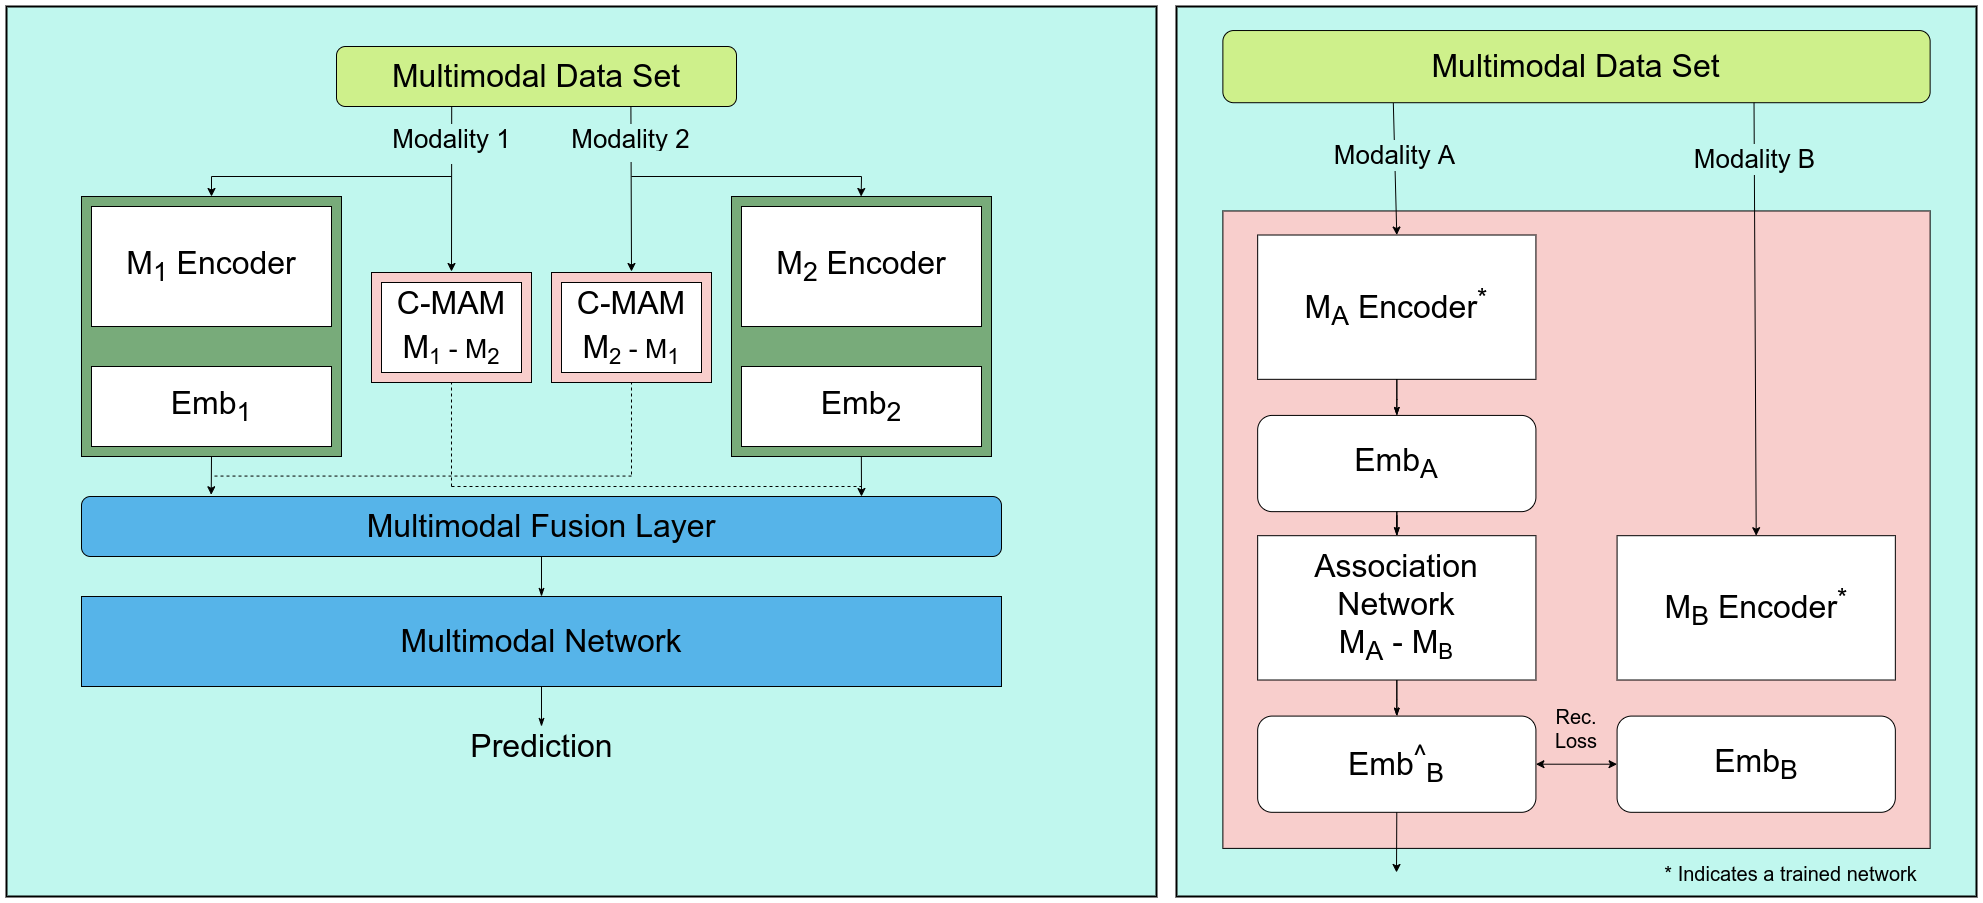

The diagram above was exported from draw.io. Its source (the exported page's mxGraphModel, read from the mxfile embedded in the PNG):
<mxGraphModel dx="2449" dy="2329" grid="1" gridSize="10" guides="1" tooltips="1" connect="1" arrows="1" fold="1" page="0" pageScale="1" pageWidth="827" pageHeight="1169" math="0" shadow="0">
  <root>
    <mxCell id="0" />
    <mxCell id="1" parent="0" />
    <mxCell id="2" value="" style="rounded=0;whiteSpace=wrap;html=1;fontSize=26;fontColor=#FFFFFF;fillColor=#C0F7EE;gradientColor=none;strokeWidth=2;" vertex="1" parent="1">
      <mxGeometry x="370" y="370" width="1150" height="890" as="geometry" />
    </mxCell>
    <mxCell id="3" value="Multimodal Data Set" style="rounded=1;whiteSpace=wrap;html=1;fontSize=32;fillColor=#CEF08B;" vertex="1" parent="1">
      <mxGeometry x="700" y="410" width="400" height="60" as="geometry" />
    </mxCell>
    <mxCell id="4" value="Prediction" style="text;html=1;align=center;verticalAlign=middle;resizable=0;points=[];autosize=1;strokeColor=none;fillColor=none;fontSize=32;" vertex="1" parent="1">
      <mxGeometry x="825" y="1090" width="160" height="40" as="geometry" />
    </mxCell>
    <mxCell id="5" value="" style="group" vertex="1" connectable="0" parent="1">
      <mxGeometry x="1095" y="560" width="360" height="600" as="geometry" />
    </mxCell>
    <mxCell id="6" value="" style="rounded=0;whiteSpace=wrap;html=1;fontSize=32;fillColor=#78AB7A;" vertex="1" parent="5">
      <mxGeometry width="260" height="260" as="geometry" />
    </mxCell>
    <mxCell id="7" value="&lt;font style=&quot;font-size: 32px&quot;&gt;M&lt;sub&gt;2&lt;/sub&gt; Encoder&lt;/font&gt;" style="rounded=0;whiteSpace=wrap;html=1;" vertex="1" parent="5">
      <mxGeometry x="10" y="10" width="240" height="120" as="geometry" />
    </mxCell>
    <mxCell id="8" value="Emb&lt;sub&gt;2&lt;/sub&gt;" style="rounded=0;whiteSpace=wrap;html=1;fontSize=32;" vertex="1" parent="5">
      <mxGeometry x="10" y="170" width="240" height="80" as="geometry" />
    </mxCell>
    <mxCell id="9" value="" style="group" vertex="1" connectable="0" parent="1">
      <mxGeometry x="445" y="560" width="260" height="260" as="geometry" />
    </mxCell>
    <mxCell id="10" value="" style="rounded=0;whiteSpace=wrap;html=1;fontSize=32;fillColor=#78AB7A;" vertex="1" parent="9">
      <mxGeometry width="260" height="260" as="geometry" />
    </mxCell>
    <mxCell id="11" value="&lt;font style=&quot;font-size: 32px&quot;&gt;M&lt;sub&gt;1&lt;/sub&gt; Encoder&lt;/font&gt;" style="rounded=0;whiteSpace=wrap;html=1;" vertex="1" parent="9">
      <mxGeometry x="10" y="10" width="240" height="120" as="geometry" />
    </mxCell>
    <mxCell id="12" value="Emb&lt;sub&gt;1&lt;/sub&gt;" style="rounded=0;whiteSpace=wrap;html=1;fontSize=32;" vertex="1" parent="9">
      <mxGeometry x="10" y="170" width="240" height="80" as="geometry" />
    </mxCell>
    <mxCell id="13" value="Multimodal Fusion Layer" style="rounded=1;whiteSpace=wrap;html=1;fontSize=32;fillColor=#56B4E9;" vertex="1" parent="1">
      <mxGeometry x="445" y="860" width="920" height="60" as="geometry" />
    </mxCell>
    <mxCell id="14" value="" style="endArrow=classic;html=1;rounded=0;fontSize=32;exitX=0.5;exitY=1;exitDx=0;exitDy=0;entryX=0.141;entryY=-0.029;entryDx=0;entryDy=0;entryPerimeter=0;" edge="1" source="10" target="13" parent="1">
      <mxGeometry width="50" height="50" relative="1" as="geometry">
        <mxPoint x="545" y="970" as="sourcePoint" />
        <mxPoint x="595" y="920" as="targetPoint" />
      </mxGeometry>
    </mxCell>
    <mxCell id="15" value="" style="endArrow=classic;html=1;rounded=0;fontSize=32;exitX=0.5;exitY=1;exitDx=0;exitDy=0;" edge="1" parent="1">
      <mxGeometry width="50" height="50" relative="1" as="geometry">
        <mxPoint x="1224.8500000000004" y="820" as="sourcePoint" />
        <mxPoint x="1225" y="860" as="targetPoint" />
      </mxGeometry>
    </mxCell>
    <mxCell id="16" value="" style="endArrow=none;html=1;rounded=0;fontSize=32;exitX=0.5;exitY=0;exitDx=0;exitDy=0;entryX=0.736;entryY=1.006;entryDx=0;entryDy=0;entryPerimeter=0;endFill=0;startArrow=classic;startFill=1;" edge="1" target="3" parent="1">
      <mxGeometry width="50" height="50" relative="1" as="geometry">
        <mxPoint x="994.9999999999991" y="635" as="sourcePoint" />
        <mxPoint x="995" y="500" as="targetPoint" />
      </mxGeometry>
    </mxCell>
    <mxCell id="17" value="&lt;span style=&quot;background-color: rgb(192 , 247 , 238)&quot;&gt;Modality 2&lt;/span&gt;" style="edgeLabel;html=1;align=center;verticalAlign=middle;resizable=0;points=[];fontSize=26;" vertex="1" connectable="0" parent="16">
      <mxGeometry x="0.6227" y="2" relative="1" as="geometry">
        <mxPoint as="offset" />
      </mxGeometry>
    </mxCell>
    <mxCell id="18" value="" style="endArrow=none;html=1;rounded=0;fontSize=32;dashed=1;" edge="1" parent="1">
      <mxGeometry width="50" height="50" relative="1" as="geometry">
        <mxPoint x="814.9999999999991" y="850" as="sourcePoint" />
        <mxPoint x="1225" y="850" as="targetPoint" />
      </mxGeometry>
    </mxCell>
    <mxCell id="19" value="" style="endArrow=none;html=1;rounded=0;fontSize=32;exitX=0.5;exitY=0;exitDx=0;exitDy=0;entryX=0.288;entryY=1;entryDx=0;entryDy=0;entryPerimeter=0;startArrow=classic;startFill=1;" edge="1" target="3" parent="1">
      <mxGeometry width="50" height="50" relative="1" as="geometry">
        <mxPoint x="814.9999999999991" y="635" as="sourcePoint" />
        <mxPoint x="815" y="500" as="targetPoint" />
      </mxGeometry>
    </mxCell>
    <mxCell id="20" value="&lt;span style=&quot;background-color: rgb(192 , 247 , 238)&quot;&gt;Modality 1&lt;/span&gt;" style="edgeLabel;html=1;align=center;verticalAlign=middle;resizable=0;points=[];fontSize=26;" vertex="1" connectable="0" parent="19">
      <mxGeometry x="0.6883" y="2" relative="1" as="geometry">
        <mxPoint x="1" y="7" as="offset" />
      </mxGeometry>
    </mxCell>
    <mxCell id="21" value="" style="endArrow=none;html=1;rounded=0;fontSize=32;entryX=0.5;entryY=1;entryDx=0;entryDy=0;dashed=1;" edge="1" parent="1">
      <mxGeometry width="50" height="50" relative="1" as="geometry">
        <mxPoint x="814.9999999999991" y="850" as="sourcePoint" />
        <mxPoint x="814.9999999999991" y="745" as="targetPoint" />
      </mxGeometry>
    </mxCell>
    <mxCell id="22" value="" style="endArrow=none;html=1;rounded=0;fontSize=32;dashed=1;" edge="1" parent="1">
      <mxGeometry width="50" height="50" relative="1" as="geometry">
        <mxPoint x="994.9999999999991" y="839.5699999999997" as="sourcePoint" />
        <mxPoint x="575" y="839.5699999999997" as="targetPoint" />
      </mxGeometry>
    </mxCell>
    <mxCell id="23" value="" style="endArrow=none;html=1;rounded=0;fontSize=32;dashed=1;exitX=0.5;exitY=1;exitDx=0;exitDy=0;" edge="1" parent="1">
      <mxGeometry width="50" height="50" relative="1" as="geometry">
        <mxPoint x="994.9999999999991" y="745" as="sourcePoint" />
        <mxPoint x="994.9999999999991" y="840" as="targetPoint" />
      </mxGeometry>
    </mxCell>
    <mxCell id="24" value="" style="endArrow=classic;html=1;rounded=0;fontSize=32;entryX=0.5;entryY=0;entryDx=0;entryDy=0;" edge="1" target="10" parent="1">
      <mxGeometry width="50" height="50" relative="1" as="geometry">
        <mxPoint x="575" y="540" as="sourcePoint" />
        <mxPoint x="615" y="500" as="targetPoint" />
      </mxGeometry>
    </mxCell>
    <mxCell id="25" value="" style="endArrow=none;html=1;rounded=0;fontSize=32;" edge="1" parent="1">
      <mxGeometry width="50" height="50" relative="1" as="geometry">
        <mxPoint x="575" y="540" as="sourcePoint" />
        <mxPoint x="814.9999999999991" y="540" as="targetPoint" />
      </mxGeometry>
    </mxCell>
    <mxCell id="26" style="edgeStyle=orthogonalEdgeStyle;rounded=0;orthogonalLoop=1;jettySize=auto;html=1;fontSize=26;startArrow=none;startFill=0;endArrow=classicThin;endFill=1;" edge="1" source="27" target="4" parent="1">
      <mxGeometry relative="1" as="geometry" />
    </mxCell>
    <mxCell id="27" value="Multimodal Network" style="rounded=0;whiteSpace=wrap;html=1;fontSize=32;fillColor=#56B4E9;" vertex="1" parent="1">
      <mxGeometry x="445" y="960" width="920" height="90" as="geometry" />
    </mxCell>
    <mxCell id="28" style="edgeStyle=orthogonalEdgeStyle;rounded=0;orthogonalLoop=1;jettySize=auto;html=1;entryX=0.5;entryY=0;entryDx=0;entryDy=0;fontSize=26;startArrow=none;startFill=0;endArrow=classicThin;endFill=1;" edge="1" source="13" target="27" parent="1">
      <mxGeometry relative="1" as="geometry" />
    </mxCell>
    <mxCell id="29" value="" style="endArrow=none;html=1;rounded=0;fontSize=32;" edge="1" parent="1">
      <mxGeometry width="50" height="50" relative="1" as="geometry">
        <mxPoint x="994.9999999999991" y="540" as="sourcePoint" />
        <mxPoint x="1225" y="540" as="targetPoint" />
      </mxGeometry>
    </mxCell>
    <mxCell id="30" value="" style="endArrow=classic;html=1;rounded=0;fontSize=32;entryX=0.5;entryY=0;entryDx=0;entryDy=0;" edge="1" parent="1">
      <mxGeometry width="50" height="50" relative="1" as="geometry">
        <mxPoint x="1225" y="540" as="sourcePoint" />
        <mxPoint x="1224.6399999999994" y="560" as="targetPoint" />
      </mxGeometry>
    </mxCell>
    <mxCell id="31" value="" style="group" vertex="1" connectable="0" parent="1">
      <mxGeometry x="735" y="636" width="160" height="110" as="geometry" />
    </mxCell>
    <mxCell id="32" value="" style="rounded=0;whiteSpace=wrap;html=1;fontSize=32;fillColor=#F8CECC;gradientColor=none;" vertex="1" parent="31">
      <mxGeometry width="160" height="110" as="geometry" />
    </mxCell>
    <mxCell id="33" value="&lt;span style=&quot;font-size: 32px&quot;&gt;C-MAM&lt;/span&gt;&lt;br style=&quot;font-size: 32px&quot;&gt;&lt;span style=&quot;font-size: 32px&quot;&gt;M&lt;/span&gt;&lt;span style=&quot;font-size: 26.6667px&quot;&gt;&lt;sub&gt;1&lt;/sub&gt;&amp;nbsp;- M&lt;sub&gt;2&lt;/sub&gt;&lt;/span&gt;" style="rounded=0;whiteSpace=wrap;html=1;fontSize=26;fillColor=#FFFFFF;gradientColor=none;" vertex="1" parent="31">
      <mxGeometry x="10" y="10" width="140" height="90" as="geometry" />
    </mxCell>
    <mxCell id="34" value="" style="group" vertex="1" connectable="0" parent="1">
      <mxGeometry x="915" y="636" width="160" height="110" as="geometry" />
    </mxCell>
    <mxCell id="35" value="" style="rounded=0;whiteSpace=wrap;html=1;fontSize=32;fillColor=#F8CECC;gradientColor=none;" vertex="1" parent="34">
      <mxGeometry width="160" height="110" as="geometry" />
    </mxCell>
    <mxCell id="36" value="&lt;span style=&quot;font-size: 32px&quot;&gt;C-MAM&lt;/span&gt;&lt;br style=&quot;font-size: 32px&quot;&gt;&lt;span style=&quot;font-size: 32px&quot;&gt;M&lt;/span&gt;&lt;span style=&quot;font-size: 26.6667px&quot;&gt;&lt;sub&gt;2&lt;/sub&gt;&amp;nbsp;- M&lt;sub&gt;1&lt;/sub&gt;&lt;/span&gt;" style="rounded=0;whiteSpace=wrap;html=1;fontSize=26;fillColor=#FFFFFF;gradientColor=none;" vertex="1" parent="34">
      <mxGeometry x="10" y="10" width="140" height="90" as="geometry" />
    </mxCell>
    <mxCell id="37" value="" style="rounded=0;whiteSpace=wrap;html=1;labelBackgroundColor=#C0F7EE;fontSize=26;fontColor=#FFFFFF;strokeColor=#C0F7EE;strokeWidth=0;fillColor=#C0F7EE;gradientColor=none;" vertex="1" parent="1">
      <mxGeometry x="930" y="515" width="130" height="10" as="geometry" />
    </mxCell>
    <mxCell id="38" value="" style="rounded=0;whiteSpace=wrap;html=1;labelBackgroundColor=#C0F7EE;fontSize=26;fontColor=#FFFFFF;strokeColor=#C0F7EE;strokeWidth=0;fillColor=#C0F7EE;gradientColor=none;" vertex="1" parent="1">
      <mxGeometry x="749" y="517" width="130" height="10" as="geometry" />
    </mxCell>
    <mxCell id="39" value="" style="group" vertex="1" connectable="0" parent="1">
      <mxGeometry x="1540" y="370" width="800" height="890" as="geometry" />
    </mxCell>
    <mxCell id="40" value="" style="rounded=0;whiteSpace=wrap;html=1;fontSize=26;fontColor=#FFFFFF;fillColor=#C0F7EE;gradientColor=none;strokeWidth=2;" vertex="1" parent="39">
      <mxGeometry width="799.9999999999998" height="890" as="geometry" />
    </mxCell>
    <mxCell id="41" value="" style="rounded=0;whiteSpace=wrap;html=1;fontSize=32;fillColor=#F8CECC;" vertex="1" parent="39">
      <mxGeometry x="46.37681159420289" y="204.45945945945945" width="707.246376811594" height="637.4324324324324" as="geometry" />
    </mxCell>
    <mxCell id="42" value="&lt;font style=&quot;font-size: 32px&quot;&gt;M&lt;sub&gt;A&lt;/sub&gt; Encoder&lt;sup&gt;*&lt;/sup&gt;&lt;/font&gt;" style="rounded=0;whiteSpace=wrap;html=1;" vertex="1" parent="39">
      <mxGeometry x="81.15942028985506" y="228.51351351351352" width="278.2608695652174" height="144.3243243243243" as="geometry" />
    </mxCell>
    <mxCell id="43" value="Emb&lt;sub&gt;A&lt;/sub&gt;" style="rounded=1;whiteSpace=wrap;html=1;fontSize=32;" vertex="1" parent="39">
      <mxGeometry x="81.15942028985506" y="408.9189189189189" width="278.2608695652174" height="96.21621621621621" as="geometry" />
    </mxCell>
    <mxCell id="44" style="edgeStyle=orthogonalEdgeStyle;rounded=0;orthogonalLoop=1;jettySize=auto;html=1;entryX=0.5;entryY=0;entryDx=0;entryDy=0;labelBackgroundColor=#B0E3DA;fontSize=26;fontColor=#000000;startArrow=none;startFill=0;endArrow=classicThin;endFill=1;" edge="1" parent="39" source="42" target="43">
      <mxGeometry relative="1" as="geometry" />
    </mxCell>
    <mxCell id="45" style="edgeStyle=orthogonalEdgeStyle;rounded=0;orthogonalLoop=1;jettySize=auto;html=1;entryX=0.5;entryY=0;entryDx=0;entryDy=0;labelBackgroundColor=#B0E3DA;fontSize=26;fontColor=#000000;startArrow=none;startFill=0;endArrow=classicThin;endFill=1;" edge="1" parent="39" source="42" target="43">
      <mxGeometry relative="1" as="geometry" />
    </mxCell>
    <mxCell id="46" value="&lt;font style=&quot;font-size: 32px&quot;&gt;Association&lt;br&gt;Network&lt;br&gt;M&lt;sub&gt;A&lt;/sub&gt;&amp;nbsp;- M&lt;/font&gt;&lt;font style=&quot;font-size: 26.6667px&quot;&gt;&lt;sub&gt;B&lt;/sub&gt;&lt;/font&gt;" style="rounded=0;whiteSpace=wrap;html=1;" vertex="1" parent="39">
      <mxGeometry x="81.15942028985506" y="529.1891891891892" width="278.2608695652174" height="144.3243243243243" as="geometry" />
    </mxCell>
    <mxCell id="47" style="edgeStyle=orthogonalEdgeStyle;rounded=0;orthogonalLoop=1;jettySize=auto;html=1;labelBackgroundColor=#B0E3DA;fontSize=26;fontColor=#000000;startArrow=none;startFill=0;endArrow=classicThin;endFill=1;" edge="1" parent="39" source="43" target="46">
      <mxGeometry relative="1" as="geometry" />
    </mxCell>
    <mxCell id="48" style="edgeStyle=orthogonalEdgeStyle;rounded=0;orthogonalLoop=1;jettySize=auto;html=1;entryX=0.5;entryY=0;entryDx=0;entryDy=0;labelBackgroundColor=#B0E3DA;fontSize=26;fontColor=#000000;startArrow=none;startFill=0;endArrow=classicThin;endFill=1;" edge="1" parent="39" source="43" target="46">
      <mxGeometry relative="1" as="geometry" />
    </mxCell>
    <mxCell id="49" value="Emb&lt;sup&gt;^&lt;/sup&gt;&lt;sub&gt;B&lt;/sub&gt;" style="rounded=1;whiteSpace=wrap;html=1;fontSize=32;" vertex="1" parent="39">
      <mxGeometry x="81.15942028985506" y="709.5945945945946" width="278.2608695652174" height="96.21621621621621" as="geometry" />
    </mxCell>
    <mxCell id="50" style="edgeStyle=orthogonalEdgeStyle;rounded=0;orthogonalLoop=1;jettySize=auto;html=1;entryX=0.5;entryY=0;entryDx=0;entryDy=0;labelBackgroundColor=#B0E3DA;fontSize=26;fontColor=#000000;startArrow=none;startFill=0;endArrow=classicThin;endFill=1;" edge="1" parent="39" source="46" target="49">
      <mxGeometry relative="1" as="geometry" />
    </mxCell>
    <mxCell id="51" value="&lt;font style=&quot;font-size: 32px&quot;&gt;M&lt;sub&gt;B&lt;/sub&gt; Encoder&lt;sup&gt;*&lt;/sup&gt;&lt;/font&gt;" style="rounded=0;whiteSpace=wrap;html=1;" vertex="1" parent="39">
      <mxGeometry x="440.57971014492745" y="529.1891891891892" width="278.2608695652174" height="144.3243243243243" as="geometry" />
    </mxCell>
    <mxCell id="52" value="Emb&lt;sub&gt;B&lt;/sub&gt;" style="rounded=1;whiteSpace=wrap;html=1;fontSize=32;" vertex="1" parent="39">
      <mxGeometry x="440.57971014492745" y="709.5945945945946" width="278.2608695652174" height="96.21621621621621" as="geometry" />
    </mxCell>
    <mxCell id="53" value="Multimodal Data Set" style="rounded=1;whiteSpace=wrap;html=1;fontSize=32;fillColor=#CEF08B;" vertex="1" parent="39">
      <mxGeometry x="46.37681159420289" y="24.054054054054053" width="707.246376811594" height="72.16216216216215" as="geometry" />
    </mxCell>
    <mxCell id="54" value="" style="endArrow=classic;html=1;rounded=0;labelBackgroundColor=#B0E3DA;fontSize=26;fontColor=#000000;entryX=0.5;entryY=0;entryDx=0;entryDy=0;exitX=0.241;exitY=1.005;exitDx=0;exitDy=0;exitPerimeter=0;" edge="1" parent="39" source="53" target="42">
      <mxGeometry width="50" height="50" relative="1" as="geometry">
        <mxPoint x="220.28985507246372" y="120.27027027027026" as="sourcePoint" />
        <mxPoint x="255.0724637681159" y="144.3243243243243" as="targetPoint" />
      </mxGeometry>
    </mxCell>
    <mxCell id="55" value="Modality A" style="edgeLabel;html=1;align=center;verticalAlign=middle;resizable=0;points=[];fontSize=26;fontColor=#000000;labelBackgroundColor=#C0F7EE;" vertex="1" connectable="0" parent="54">
      <mxGeometry x="-0.2125" y="-1" relative="1" as="geometry">
        <mxPoint as="offset" />
      </mxGeometry>
    </mxCell>
    <mxCell id="56" value="" style="endArrow=classic;html=1;rounded=0;labelBackgroundColor=#B0E3DA;fontSize=26;fontColor=#000000;entryX=0.5;entryY=0;entryDx=0;entryDy=0;exitX=0.751;exitY=1;exitDx=0;exitDy=0;exitPerimeter=0;" edge="1" parent="39" source="53" target="51">
      <mxGeometry width="50" height="50" relative="1" as="geometry">
        <mxPoint x="579.3739130434783" y="391.0587837837839" as="sourcePoint" />
        <mxPoint x="580.0463768115941" y="522.9952702702701" as="targetPoint" />
      </mxGeometry>
    </mxCell>
    <mxCell id="57" value="Modality B" style="edgeLabel;html=1;align=center;verticalAlign=middle;resizable=0;points=[];fontSize=26;fontColor=#000000;labelBackgroundColor=#C0F7EE;" vertex="1" connectable="0" parent="56">
      <mxGeometry x="-0.7485" y="-1" relative="1" as="geometry">
        <mxPoint as="offset" />
      </mxGeometry>
    </mxCell>
    <mxCell id="58" value="" style="endArrow=classic;startArrow=classic;html=1;rounded=0;labelBackgroundColor=#B0E3DA;fontSize=26;fontColor=#000000;entryX=0;entryY=0.5;entryDx=0;entryDy=0;exitX=1;exitY=0.5;exitDx=0;exitDy=0;" edge="1" parent="39" source="49" target="52">
      <mxGeometry width="50" height="50" relative="1" as="geometry">
        <mxPoint x="359.4202898550724" y="793.7837837837837" as="sourcePoint" />
        <mxPoint x="417.391304347826" y="733.6486486486486" as="targetPoint" />
      </mxGeometry>
    </mxCell>
    <mxCell id="59" value="&lt;font style=&quot;font-size: 20px&quot;&gt;Rec. Loss&lt;/font&gt;" style="text;html=1;strokeColor=none;fillColor=none;align=center;verticalAlign=middle;whiteSpace=wrap;rounded=0;labelBackgroundColor=#F8CECC;fontSize=16;fontColor=#000000;" vertex="1" parent="39">
      <mxGeometry x="365.2173913043478" y="703.5810810810812" width="69.56521739130434" height="36.081081081081074" as="geometry" />
    </mxCell>
    <mxCell id="60" style="edgeStyle=orthogonalEdgeStyle;rounded=0;orthogonalLoop=1;jettySize=auto;html=1;entryX=0.5;entryY=0;entryDx=0;entryDy=0;labelBackgroundColor=#B0E3DA;fontSize=26;fontColor=#000000;startArrow=none;startFill=0;endArrow=classicThin;endFill=1;" edge="1" parent="39" source="46" target="49">
      <mxGeometry relative="1" as="geometry" />
    </mxCell>
    <mxCell id="61" value="" style="endArrow=classic;html=1;rounded=0;labelBackgroundColor=#B0E3DA;fontSize=20;fontColor=#000000;exitX=0.5;exitY=1;exitDx=0;exitDy=0;entryX=0.275;entryY=0.973;entryDx=0;entryDy=0;entryPerimeter=0;" edge="1" parent="39" source="49" target="40">
      <mxGeometry width="50" height="50" relative="1" as="geometry">
        <mxPoint x="220.28985507246372" y="877.9729729729729" as="sourcePoint" />
        <mxPoint x="220.28985507246372" y="841.8918918918918" as="targetPoint" />
      </mxGeometry>
    </mxCell>
    <mxCell id="62" value="* Indicates a trained network" style="text;html=1;strokeColor=none;fillColor=none;align=center;verticalAlign=middle;whiteSpace=wrap;rounded=0;labelBackgroundColor=#C0F7EE;fontSize=20;fontColor=#000000;" vertex="1" parent="39">
      <mxGeometry x="434.7826086956521" y="849.108108108108" width="359.4202898550724" height="36.081081081081074" as="geometry" />
    </mxCell>
  </root>
</mxGraphModel>